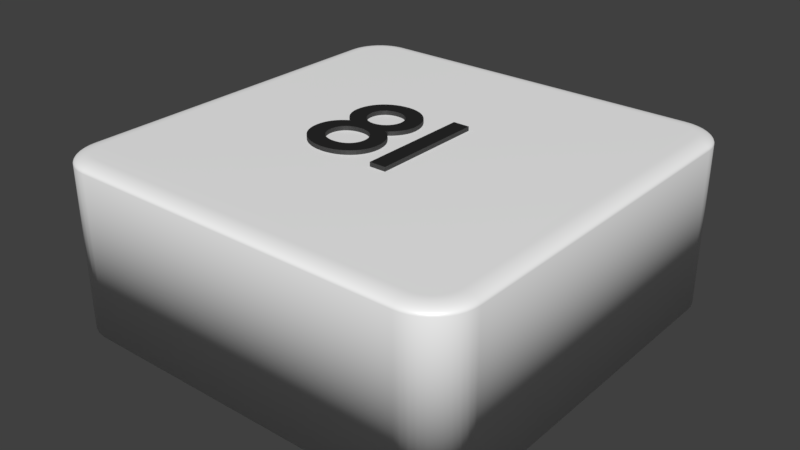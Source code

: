 # Source: viereck.wei_.81.blend  (saved by Blender 2.79.0; exported with 4.5.12 LTS)
import bpy
from mathutils import Matrix  # noqa: F401  (used for matrix-valued properties, if any)

bpy.ops.wm.read_factory_settings(use_empty=True)
scene = bpy.context.scene
scene.name = 'Scene'

# ---- collections
col_collection_1 = bpy.data.collections.new('Collection 1'); scene.collection.children.link(col_collection_1)

# ---- materials (node trees are filled in below, after node groups)
mat_material_002 = bpy.data.materials.new('Material.002')
mat_material_002.alpha_threshold = 0.0
mat_material_002.roughness = 0.5
mat_material_006 = bpy.data.materials.new('Material.006')
mat_material_006.alpha_threshold = 0.0
mat_material_006.roughness = 0.5
mat_material_008 = bpy.data.materials.new('Material.008')
mat_material_008.alpha_threshold = 0.0
mat_material_008.roughness = 0.5

# ---- material node trees
mat_material_002.use_nodes = True; mat_material_002.node_tree.nodes.clear()
_N = mat_material_002.node_tree.nodes; _L = mat_material_002.node_tree.links
n0 = _N.new('ShaderNodeOutputMaterial'); n0.name = 'Material Output'; n0.location = (300, 300)
n1 = _N.new('ShaderNodeMixShader'); n1.name = 'Mix Shader'; n1.location = (125, 271)
n1.inputs[0].default_value = 0.1
n2 = _N.new('ShaderNodeBsdfDiffuse'); n2.name = 'Diffuse BSDF'; n2.location = (-45, 392)
n2.inputs[0].default_value = (1.0, 1.0, 1.0, 1.0)
n3 = _N.new('ShaderNodeBsdfAnisotropic'); n3.name = 'Glossy BSDF'; n3.location = (-110, 201)
n3.distribution = 'GGX'
n3.inputs[1].default_value = 0.4472
_L.new(n2.outputs[0], n1.inputs[1])
_L.new(n1.outputs[0], n0.inputs[0])
_L.new(n3.outputs[0], n1.inputs[2])
n0.is_active_output = True
mat_material_006.use_nodes = True; mat_material_006.node_tree.nodes.clear()
_N = mat_material_006.node_tree.nodes; _L = mat_material_006.node_tree.links
n0 = _N.new('ShaderNodeOutputMaterial'); n0.name = 'Material Output'; n0.location = (408, 300)
n1 = _N.new('ShaderNodeMixShader'); n1.name = 'Mix Shader'; n1.location = (188, 334)
n1.inputs[0].default_value = 0.1
n2 = _N.new('ShaderNodeBsdfDiffuse'); n2.name = 'Diffuse BSDF'; n2.location = (-42, 498)
n2.inputs[0].default_value = (0.01298, 0.01298, 0.01298, 1.0)
n3 = _N.new('ShaderNodeBsdfAnisotropic'); n3.name = 'Glossy BSDF'; n3.location = (-37, 244)
n3.distribution = 'GGX'
n3.inputs[1].default_value = 0.4472
_L.new(n2.outputs[0], n1.inputs[1])
_L.new(n1.outputs[0], n0.inputs[0])
_L.new(n3.outputs[0], n1.inputs[2])
n0.is_active_output = True
mat_material_008.use_nodes = True; mat_material_008.node_tree.nodes.clear()
_N = mat_material_008.node_tree.nodes; _L = mat_material_008.node_tree.links
n0 = _N.new('ShaderNodeMixShader'); n0.name = 'Mix Shader'; n0.location = (253, 150)
n0.inputs[0].default_value = 0.1
n1 = _N.new('ShaderNodeBsdfAnisotropic'); n1.name = 'Glossy BSDF'; n1.location = (-4, 176)
n1.distribution = 'GGX'
n1.inputs[1].default_value = 0.4472
n2 = _N.new('ShaderNodeOutputMaterial'); n2.name = 'Material Output'; n2.location = (458, 313)
n3 = _N.new('ShaderNodeBsdfDiffuse'); n3.name = 'Diffuse BSDF'; n3.location = (-5, 323)
n3.inputs[0].default_value = (0.01298, 0.01298, 0.01298, 1.0)
_L.new(n1.outputs[0], n0.inputs[2])
_L.new(n3.outputs[0], n0.inputs[1])
_L.new(n0.outputs[0], n2.inputs[0])
n2.is_active_output = True

# ---- world
world_world = bpy.data.worlds.new('World'); scene.world = world_world
world_world.color = (0.05088, 0.05088, 0.05088)
world_world.use_sun_shadow = False
world_world.sun_shadow_jitter_overblur = 0.0
world_world.cycles.sampling_method = 'MANUAL'

# ---- meshes
me_cube_003 = bpy.data.meshes.new('Cube.003')
me_cube_003.from_pydata([(-0.8, -1.0, -1.0), (-1.0, -0.8, -1.0), (-0.8313, -0.9975, -1.0), (-0.8618, -0.9902, -1.0), (-0.8908, -0.9782, -1.0), (-0.9176, -0.9618, -1.0), (-0.9414, -0.9414, -1.0), (-0.9618, -0.9176, -1.0), (-0.9782, -0.8908, -1.0), (-0.9902, -0.8618, -1.0), (-0.9975, -0.8313, -1.0), (-1.0, 0.8, -1.0), (-0.8, 1.0, -1.0), (-0.9975, 0.8313, -1.0), (-0.9902, 0.8618, -1.0), (-0.9782, 0.8908, -1.0), (-0.9618, 0.9176, -1.0), (-0.9414, 0.9414, -1.0), (-0.9176, 0.9618, -1.0), (-0.8908, 0.9782, -1.0), (-0.8618, 0.9902, -1.0), (-0.8313, 0.9975, -1.0), (1.0, -0.8, -1.0), (0.8, -1.0, -1.0), (0.9975, -0.8313, -1.0), (0.9902, -0.8618, -1.0), (0.9782, -0.8908, -1.0), (0.9618, -0.9176, -1.0), (0.9414, -0.9414, -1.0), (0.9176, -0.9618, -1.0), (0.8908, -0.9782, -1.0), (0.8618, -0.9902, -1.0), (0.8313, -0.9975, -1.0), (0.8, 1.0, -1.0), (1.0, 0.8, -1.0), (0.8313, 0.9975, -1.0), (0.8618, 0.9902, -1.0), (0.8908, 0.9782, -1.0), (0.9176, 0.9618, -1.0), (0.9414, 0.9414, -1.0), (0.9618, 0.9176, -1.0), (0.9782, 0.8908, -1.0), (0.9902, 0.8618, -1.0), (0.9975, 0.8313, -1.0), (-0.92, -0.7969, 1.0), (-1.0, -0.8, 0.92), (-0.9325, -0.7973, 0.999), (-0.9447, -0.7978, 0.9961), (-0.9563, -0.7983, 0.9913), (-0.967, -0.7987, 0.9847), (-0.9766, -0.7991, 0.9766), (-0.9847, -0.7994, 0.967), (-0.9913, -0.7997, 0.9563), (-0.9961, -0.7998, 0.9447), (-0.999, -0.8, 0.9325), (-0.7969, -0.92, 1.0), (-0.8, -1.0, 0.92), (-0.7973, -0.9325, 0.999), (-0.7978, -0.9447, 0.9961), (-0.7983, -0.9563, 0.9913), (-0.7987, -0.967, 0.9847), (-0.7991, -0.9766, 0.9766), (-0.7994, -0.9847, 0.967), (-0.7997, -0.9913, 0.9563), (-0.7998, -0.9961, 0.9447), (-0.8, -0.999, 0.9325), (-0.9183, -0.8187, 1.0), (-0.9975, -0.8313, 0.92), (-0.9307, -0.8207, 0.999), (-0.9428, -0.8226, 0.9961), (-0.9543, -0.8244, 0.9913), (-0.9649, -0.8261, 0.9847), (-0.9743, -0.8276, 0.9766), (-0.9824, -0.8289, 0.967), (-0.9889, -0.8299, 0.9563), (-0.9937, -0.8307, 0.9447), (-0.9966, -0.8311, 0.9325), (-0.9139, -0.837, 1.0), (-0.9902, -0.8618, 0.92), (-0.9258, -0.8409, 0.999), (-0.9375, -0.8447, 0.9961), (-0.9485, -0.8483, 0.9913), (-0.9588, -0.8516, 0.9847), (-0.9679, -0.8545, 0.9766), (-0.9756, -0.8571, 0.967), (-0.9819, -0.8591, 0.9563), (-0.9865, -0.8606, 0.9447), (-0.9893, -0.8615, 0.9325), (-0.9067, -0.8544, 1.0), (-0.9782, -0.8908, 0.92), (-0.9179, -0.8601, 0.999), (-0.9288, -0.8656, 0.9961), (-0.9392, -0.8709, 0.9913), (-0.9487, -0.8758, 0.9847), (-0.9573, -0.8801, 0.9766), (-0.9645, -0.8838, 0.967), (-0.9704, -0.8868, 0.9563), (-0.9747, -0.889, 0.9447), (-0.9773, -0.8903, 0.9325), (-0.8969, -0.8704, 1.0), (-0.9618, -0.9176, 0.92), (-0.907, -0.8778, 0.999), (-0.9169, -0.885, 0.9961), (-0.9264, -0.8918, 0.9913), (-0.935, -0.8981, 0.9847), (-0.9428, -0.9037, 0.9766), (-0.9494, -0.9085, 0.967), (-0.9547, -0.9124, 0.9563), (-0.9586, -0.9152, 0.9447), (-0.961, -0.917, 0.9325), (-0.8847, -0.8847, 1.0), (-0.9414, -0.9414, 0.92), (-0.8936, -0.8936, 0.999), (-0.9022, -0.9022, 0.9961), (-0.9104, -0.9104, 0.9913), (-0.918, -0.918, 0.9847), (-0.9248, -0.9248, 0.9766), (-0.9306, -0.9306, 0.967), (-0.9352, -0.9352, 0.9563), (-0.9386, -0.9386, 0.9447), (-0.9407, -0.9407, 0.9325), (-0.8704, -0.8969, 1.0), (-0.9176, -0.9618, 0.92), (-0.8778, -0.907, 0.999), (-0.885, -0.9169, 0.9961), (-0.8918, -0.9264, 0.9913), (-0.8981, -0.935, 0.9847), (-0.9037, -0.9428, 0.9766), (-0.9085, -0.9494, 0.967), (-0.9124, -0.9547, 0.9563), (-0.9152, -0.9586, 0.9447), (-0.917, -0.961, 0.9325), (-0.8544, -0.9067, 1.0), (-0.8908, -0.9782, 0.92), (-0.8601, -0.9179, 0.999), (-0.8656, -0.9288, 0.9961), (-0.8709, -0.9392, 0.9913), (-0.8758, -0.9487, 0.9847), (-0.8801, -0.9573, 0.9766), (-0.8838, -0.9645, 0.967), (-0.8868, -0.9704, 0.9563), (-0.889, -0.9747, 0.9447), (-0.8903, -0.9773, 0.9325), (-0.837, -0.9139, 1.0), (-0.8618, -0.9902, 0.92), (-0.8409, -0.9258, 0.999), (-0.8447, -0.9375, 0.9961), (-0.8483, -0.9485, 0.9913), (-0.8516, -0.9588, 0.9847), (-0.8545, -0.9679, 0.9766), (-0.8571, -0.9756, 0.967), (-0.8591, -0.9819, 0.9563), (-0.8606, -0.9865, 0.9447), (-0.8615, -0.9893, 0.9325), (-0.8187, -0.9183, 1.0), (-0.8313, -0.9975, 0.92), (-0.8207, -0.9307, 0.999), (-0.8226, -0.9428, 0.9961), (-0.8244, -0.9543, 0.9913), (-0.8261, -0.9649, 0.9847), (-0.8276, -0.9743, 0.9766), (-0.8289, -0.9824, 0.967), (-0.8299, -0.9889, 0.9563), (-0.8307, -0.9937, 0.9447), (-0.8311, -0.9966, 0.9325), (-0.7969, 0.92, 1.0), (-0.8, 1.0, 0.92), (-0.7973, 0.9325, 0.999), (-0.7978, 0.9447, 0.9961), (-0.7983, 0.9563, 0.9913), (-0.7987, 0.967, 0.9847), (-0.7991, 0.9766, 0.9766), (-0.7994, 0.9847, 0.967), (-0.7997, 0.9913, 0.9563), (-0.7998, 0.9961, 0.9447), (-0.8, 0.999, 0.9325), (-0.92, 0.7969, 1.0), (-1.0, 0.8, 0.92), (-0.9325, 0.7973, 0.999), (-0.9447, 0.7978, 0.9961), (-0.9563, 0.7983, 0.9913), (-0.967, 0.7987, 0.9847), (-0.9766, 0.7991, 0.9766), (-0.9847, 0.7994, 0.967), (-0.9913, 0.7997, 0.9563), (-0.9961, 0.7998, 0.9447), (-0.999, 0.8, 0.9325), (-0.8187, 0.9183, 1.0), (-0.8313, 0.9975, 0.92), (-0.8207, 0.9307, 0.999), (-0.8226, 0.9428, 0.9961), (-0.8244, 0.9543, 0.9913), (-0.8261, 0.9649, 0.9847), (-0.8276, 0.9743, 0.9766), (-0.8289, 0.9824, 0.967), (-0.8299, 0.9889, 0.9563), (-0.8307, 0.9937, 0.9447), (-0.8311, 0.9966, 0.9325), (-0.837, 0.9139, 1.0), (-0.8618, 0.9902, 0.92), (-0.8409, 0.9258, 0.999), (-0.8447, 0.9375, 0.9961), (-0.8483, 0.9485, 0.9913), (-0.8516, 0.9588, 0.9847), (-0.8545, 0.9679, 0.9766), (-0.8571, 0.9756, 0.967), (-0.8591, 0.9819, 0.9563), (-0.8606, 0.9865, 0.9447), (-0.8615, 0.9893, 0.9325), (-0.8544, 0.9067, 1.0), (-0.8908, 0.9782, 0.92), (-0.8601, 0.9179, 0.999), (-0.8656, 0.9288, 0.9961), (-0.8709, 0.9392, 0.9913), (-0.8758, 0.9487, 0.9847), (-0.8801, 0.9573, 0.9766), (-0.8838, 0.9645, 0.967), (-0.8868, 0.9704, 0.9563), (-0.889, 0.9747, 0.9447), (-0.8903, 0.9773, 0.9325), (-0.8704, 0.8969, 1.0), (-0.9176, 0.9618, 0.92), (-0.8778, 0.907, 0.999), (-0.885, 0.9169, 0.9961), (-0.8918, 0.9264, 0.9913), (-0.8981, 0.935, 0.9847), (-0.9037, 0.9428, 0.9766), (-0.9085, 0.9494, 0.967), (-0.9124, 0.9547, 0.9563), (-0.9152, 0.9586, 0.9447), (-0.917, 0.961, 0.9325), (-0.8847, 0.8847, 1.0), (-0.9414, 0.9414, 0.92), (-0.8936, 0.8936, 0.999), (-0.9022, 0.9022, 0.9961), (-0.9104, 0.9104, 0.9913), (-0.918, 0.918, 0.9847), (-0.9248, 0.9248, 0.9766), (-0.9306, 0.9306, 0.967), (-0.9352, 0.9352, 0.9563), (-0.9386, 0.9386, 0.9447), (-0.9407, 0.9407, 0.9325), (-0.8969, 0.8704, 1.0), (-0.9618, 0.9176, 0.92), (-0.907, 0.8778, 0.999), (-0.9169, 0.885, 0.9961), (-0.9264, 0.8918, 0.9913), (-0.935, 0.8981, 0.9847), (-0.9428, 0.9037, 0.9766), (-0.9494, 0.9085, 0.967), (-0.9547, 0.9124, 0.9563), (-0.9586, 0.9152, 0.9447), (-0.961, 0.917, 0.9325), (-0.9067, 0.8544, 1.0), (-0.9782, 0.8908, 0.92), (-0.9179, 0.8601, 0.999), (-0.9288, 0.8656, 0.9961), (-0.9392, 0.8709, 0.9913), (-0.9487, 0.8758, 0.9847), (-0.9573, 0.8801, 0.9766), (-0.9645, 0.8838, 0.967), (-0.9704, 0.8868, 0.9563), (-0.9747, 0.889, 0.9447), (-0.9773, 0.8903, 0.9325), (-0.9139, 0.837, 1.0), (-0.9902, 0.8618, 0.92), (-0.9258, 0.8409, 0.999), (-0.9375, 0.8447, 0.9961), (-0.9485, 0.8483, 0.9913), (-0.9588, 0.8516, 0.9847), (-0.9679, 0.8545, 0.9766), (-0.9756, 0.8571, 0.967), (-0.9819, 0.8591, 0.9563), (-0.9865, 0.8606, 0.9447), (-0.9893, 0.8615, 0.9325), (-0.9183, 0.8187, 1.0), (-0.9975, 0.8313, 0.92), (-0.9307, 0.8207, 0.999), (-0.9428, 0.8226, 0.9961), (-0.9543, 0.8244, 0.9913), (-0.9649, 0.8261, 0.9847), (-0.9743, 0.8276, 0.9766), (-0.9824, 0.8289, 0.967), (-0.9889, 0.8299, 0.9563), (-0.9937, 0.8307, 0.9447), (-0.9966, 0.8311, 0.9325), (0.7969, -0.92, 1.0), (0.8, -1.0, 0.92), (0.7973, -0.9325, 0.999), (0.7978, -0.9447, 0.9961), (0.7983, -0.9563, 0.9913), (0.7987, -0.967, 0.9847), (0.7991, -0.9766, 0.9766), (0.7994, -0.9847, 0.967), (0.7997, -0.9913, 0.9563), (0.7998, -0.9961, 0.9447), (0.8, -0.999, 0.9325), (0.92, -0.7969, 1.0), (1.0, -0.8, 0.92), (0.9325, -0.7973, 0.999), (0.9447, -0.7978, 0.9961), (0.9563, -0.7983, 0.9913), (0.967, -0.7987, 0.9847), (0.9766, -0.7991, 0.9766), (0.9847, -0.7994, 0.967), (0.9913, -0.7997, 0.9563), (0.9961, -0.7998, 0.9447), (0.999, -0.8, 0.9325), (0.8187, -0.9183, 1.0), (0.8313, -0.9975, 0.92), (0.8207, -0.9307, 0.999), (0.8226, -0.9428, 0.9961), (0.8244, -0.9543, 0.9913), (0.8261, -0.9649, 0.9847), (0.8276, -0.9743, 0.9766), (0.8289, -0.9824, 0.967), (0.8299, -0.9889, 0.9563), (0.8307, -0.9937, 0.9447), (0.8311, -0.9966, 0.9325), (0.837, -0.9139, 1.0), (0.8618, -0.9902, 0.92), (0.8409, -0.9258, 0.999), (0.8447, -0.9375, 0.9961), (0.8483, -0.9485, 0.9913), (0.8516, -0.9588, 0.9847), (0.8545, -0.9679, 0.9766), (0.8571, -0.9756, 0.967), (0.8591, -0.9819, 0.9563), (0.8606, -0.9865, 0.9447), (0.8615, -0.9893, 0.9325), (0.8544, -0.9067, 1.0), (0.8908, -0.9782, 0.92), (0.8601, -0.9179, 0.999), (0.8656, -0.9288, 0.9961), (0.8709, -0.9392, 0.9913), (0.8758, -0.9487, 0.9847), (0.8801, -0.9573, 0.9766), (0.8838, -0.9645, 0.967), (0.8868, -0.9704, 0.9563), (0.889, -0.9747, 0.9447), (0.8903, -0.9773, 0.9325), (0.8704, -0.8969, 1.0), (0.9176, -0.9618, 0.92), (0.8778, -0.907, 0.999), (0.885, -0.9169, 0.9961), (0.8918, -0.9264, 0.9913), (0.8981, -0.935, 0.9847), (0.9037, -0.9428, 0.9766), (0.9085, -0.9494, 0.967), (0.9124, -0.9547, 0.9563), (0.9152, -0.9586, 0.9447), (0.917, -0.961, 0.9325), (0.8847, -0.8847, 1.0), (0.9414, -0.9414, 0.92), (0.8936, -0.8936, 0.999), (0.9022, -0.9022, 0.9961), (0.9104, -0.9104, 0.9913), (0.918, -0.918, 0.9847), (0.9248, -0.9248, 0.9766), (0.9306, -0.9306, 0.967), (0.9352, -0.9352, 0.9563), (0.9386, -0.9386, 0.9447), (0.9407, -0.9407, 0.9325), (0.8969, -0.8704, 1.0), (0.9618, -0.9176, 0.92), (0.907, -0.8778, 0.999), (0.9169, -0.885, 0.9961), (0.9264, -0.8918, 0.9913), (0.935, -0.8981, 0.9847), (0.9428, -0.9037, 0.9766), (0.9494, -0.9085, 0.967), (0.9547, -0.9124, 0.9563), (0.9586, -0.9152, 0.9447), (0.961, -0.917, 0.9325), (0.9067, -0.8544, 1.0), (0.9782, -0.8908, 0.92), (0.9179, -0.8601, 0.999), (0.9288, -0.8656, 0.9961), (0.9392, -0.8709, 0.9913), (0.9487, -0.8758, 0.9847), (0.9573, -0.8801, 0.9766), (0.9645, -0.8838, 0.967), (0.9704, -0.8868, 0.9563), (0.9747, -0.889, 0.9447), (0.9773, -0.8903, 0.9325), (0.9139, -0.837, 1.0), (0.9902, -0.8618, 0.92), (0.9258, -0.8409, 0.999), (0.9375, -0.8447, 0.9961), (0.9485, -0.8483, 0.9913), (0.9588, -0.8516, 0.9847), (0.9679, -0.8545, 0.9766), (0.9756, -0.8571, 0.967), (0.9819, -0.8591, 0.9563), (0.9865, -0.8606, 0.9447), (0.9893, -0.8615, 0.9325), (0.9183, -0.8187, 1.0), (0.9975, -0.8313, 0.92), (0.9307, -0.8207, 0.999), (0.9428, -0.8226, 0.9961), (0.9543, -0.8244, 0.9913), (0.9649, -0.8261, 0.9847), (0.9743, -0.8276, 0.9766), (0.9824, -0.8289, 0.967), (0.9889, -0.8299, 0.9563), (0.9937, -0.8307, 0.9447), (0.9966, -0.8311, 0.9325), (0.92, 0.7969, 1.0), (1.0, 0.8, 0.92), (0.9325, 0.7973, 0.999), (0.9447, 0.7978, 0.9961), (0.9563, 0.7983, 0.9913), (0.967, 0.7987, 0.9847), (0.9766, 0.7991, 0.9766), (0.9847, 0.7994, 0.967), (0.9913, 0.7997, 0.9563), (0.9961, 0.7998, 0.9447), (0.999, 0.8, 0.9325), (0.7969, 0.92, 1.0), (0.8, 1.0, 0.92), (0.7973, 0.9325, 0.999), (0.7978, 0.9447, 0.9961), (0.7983, 0.9563, 0.9913), (0.7987, 0.967, 0.9847), (0.7991, 0.9766, 0.9766), (0.7994, 0.9847, 0.967), (0.7997, 0.9913, 0.9563), (0.7998, 0.9961, 0.9447), (0.8, 0.999, 0.9325), (0.9183, 0.8187, 1.0), (0.9975, 0.8313, 0.92), (0.9307, 0.8207, 0.999), (0.9428, 0.8226, 0.9961), (0.9543, 0.8244, 0.9913), (0.9649, 0.8261, 0.9847), (0.9743, 0.8276, 0.9766), (0.9824, 0.8289, 0.967), (0.9889, 0.8299, 0.9563), (0.9937, 0.8307, 0.9447), (0.9966, 0.8311, 0.9325), (0.9139, 0.837, 1.0), (0.9902, 0.8618, 0.92), (0.9258, 0.8409, 0.999), (0.9375, 0.8447, 0.9961), (0.9485, 0.8483, 0.9913), (0.9588, 0.8516, 0.9847), (0.9679, 0.8545, 0.9766), (0.9756, 0.8571, 0.967), (0.9819, 0.8591, 0.9563), (0.9865, 0.8606, 0.9447), (0.9893, 0.8615, 0.9325), (0.9067, 0.8544, 1.0), (0.9782, 0.8908, 0.92), (0.9179, 0.8601, 0.999), (0.9288, 0.8656, 0.9961), (0.9392, 0.8709, 0.9913), (0.9487, 0.8758, 0.9847), (0.9573, 0.8801, 0.9766), (0.9645, 0.8838, 0.967), (0.9704, 0.8868, 0.9563), (0.9747, 0.889, 0.9447), (0.9773, 0.8903, 0.9325), (0.8969, 0.8704, 1.0), (0.9618, 0.9176, 0.92), (0.907, 0.8778, 0.999), (0.9169, 0.885, 0.9961), (0.9264, 0.8918, 0.9913), (0.935, 0.8981, 0.9847), (0.9428, 0.9037, 0.9766), (0.9494, 0.9085, 0.967), (0.9547, 0.9124, 0.9563), (0.9586, 0.9152, 0.9447), (0.961, 0.917, 0.9325), (0.8847, 0.8847, 1.0), (0.9414, 0.9414, 0.92), (0.8936, 0.8936, 0.999), (0.9022, 0.9022, 0.9961), (0.9104, 0.9104, 0.9913), (0.918, 0.918, 0.9847), (0.9248, 0.9248, 0.9766), (0.9306, 0.9306, 0.967), (0.9352, 0.9352, 0.9563), (0.9386, 0.9386, 0.9447), (0.9407, 0.9407, 0.9325), (0.8704, 0.8969, 1.0), (0.9176, 0.9618, 0.92), (0.8778, 0.907, 0.999), (0.885, 0.9169, 0.9961), (0.8918, 0.9264, 0.9913), (0.8981, 0.935, 0.9847), (0.9037, 0.9428, 0.9766), (0.9085, 0.9494, 0.967), (0.9124, 0.9547, 0.9563), (0.9152, 0.9586, 0.9447), (0.917, 0.961, 0.9325), (0.8544, 0.9067, 1.0), (0.8908, 0.9782, 0.92), (0.8601, 0.9179, 0.999), (0.8656, 0.9288, 0.9961), (0.8709, 0.9392, 0.9913), (0.8758, 0.9487, 0.9847), (0.8801, 0.9573, 0.9766), (0.8838, 0.9645, 0.967), (0.8868, 0.9704, 0.9563), (0.889, 0.9747, 0.9447), (0.8903, 0.9773, 0.9325), (0.837, 0.9139, 1.0), (0.8618, 0.9902, 0.92), (0.8409, 0.9258, 0.999), (0.8447, 0.9375, 0.9961), (0.8483, 0.9485, 0.9913), (0.8516, 0.9588, 0.9847), (0.8545, 0.9679, 0.9766), (0.8571, 0.9756, 0.967), (0.8591, 0.9819, 0.9563), (0.8606, 0.9865, 0.9447), (0.8615, 0.9893, 0.9325), (0.8187, 0.9183, 1.0), (0.8313, 0.9975, 0.92), (0.8207, 0.9307, 0.999), (0.8226, 0.9428, 0.9961), (0.8244, 0.9543, 0.9913), (0.8261, 0.9649, 0.9847), (0.8276, 0.9743, 0.9766), (0.8289, 0.9824, 0.967), (0.8299, 0.9889, 0.9563), (0.8307, 0.9937, 0.9447), (0.8311, 0.9966, 0.9325), (0.151, 0.2728, 1.05), (0.07261, 0.2728, 1.05), (0.07261, -0.2728, 1.05), (0.151, -0.2728, 1.05), (0.151, 0.2728, 0.95), (0.07261, 0.2728, 0.95), (0.07261, -0.2728, 0.95), (0.151, -0.2728, 0.95), (-0.01032, -0.1256, 1.05), (-0.01086, -0.1119, 1.05), (-0.01245, -0.09855, 1.05), (-0.01511, -0.08552, 1.05), (-0.01883, -0.07292, 1.05), (-0.0236, -0.06079, 1.05), (-0.02942, -0.0492, 1.05), (-0.0363, -0.03821, 1.05), (-0.04422, -0.02788, 1.05), (-0.05318, -0.01827, 1.05), (-0.06319, -0.009452, 1.05), (-0.07424, -0.001473, 1.05), (-0.08632, 0.0056, 1.05), (-0.07524, 0.01349, 1.05), (-0.06517, 0.02191, 1.05), (-0.05612, 0.03081, 1.05), (-0.04807, 0.04012, 1.05), (-0.04101, 0.04977, 1.05), (-0.03492, 0.0597, 1.05), (-0.0298, 0.06985, 1.05), (-0.02564, 0.08015, 1.05), (-0.02242, 0.09054, 1.05), (-0.02014, 0.101, 1.05), (-0.01877, 0.1113, 1.05), (-0.01832, 0.1216, 1.05), (-0.01973, 0.1437, 1.05), (-0.02384, 0.1647, 1.05), (-0.03051, 0.1845, 1.05), (-0.03957, 0.2028, 1.05), (-0.05086, 0.2196, 1.05), (-0.06422, 0.2347, 1.05), (-0.0795, 0.2479, 1.05), (-0.09654, 0.259, 1.05), (-0.1152, 0.268, 1.05), (-0.1353, 0.2745, 1.05), (-0.1566, 0.2786, 1.05), (-0.1791, 0.28, 1.05), (-0.2024, 0.2786, 1.05), (-0.2246, 0.2746, 1.05), (-0.2454, 0.2681, 1.05), (-0.2648, 0.2593, 1.05), (-0.2825, 0.2482, 1.05), (-0.2984, 0.2352, 1.05), (-0.3124, 0.2203, 1.05), (-0.3241, 0.2037, 1.05), (-0.3336, 0.1855, 1.05), (-0.3405, 0.1659, 1.05), (-0.3449, 0.1451, 1.05), (-0.3463, 0.1232, 1.05), (-0.3458, 0.1117, 1.05), (-0.3444, 0.1004, 1.05), (-0.3419, 0.08941, 1.05), (-0.3386, 0.07867, 1.05), (-0.3343, 0.06822, 1.05), (-0.3292, 0.0581, 1.05), (-0.3233, 0.04833, 1.05), (-0.3165, 0.03893, 1.05), (-0.3089, 0.02994, 1.05), (-0.3005, 0.02137, 1.05), (-0.2914, 0.01325, 1.05), (-0.2815, 0.0056, 1.05), (-0.294, -0.002252, 1.05), (-0.3053, -0.01061, 1.05), (-0.3156, -0.0195, 1.05), (-0.3248, -0.02892, 1.05), (-0.3328, -0.03888, 1.05), (-0.3398, -0.0494, 1.05), (-0.3457, -0.06049, 1.05), (-0.3506, -0.07215, 1.05), (-0.3543, -0.0844, 1.05), (-0.357, -0.09725, 1.05), (-0.3586, -0.1107, 1.05), (-0.3591, -0.1248, 1.05), (-0.3576, -0.1462, 1.05), (-0.353, -0.1666, 1.05), (-0.3456, -0.1858, 1.05), (-0.3355, -0.2038, 1.05), (-0.3231, -0.2203, 1.05), (-0.3083, -0.2351, 1.05), (-0.2915, -0.2481, 1.05), (-0.2728, -0.2591, 1.05), (-0.2525, -0.268, 1.05), (-0.2306, -0.2746, 1.05), (-0.2074, -0.2786, 1.05), (-0.1831, -0.28, 1.05), (-0.1592, -0.2786, 1.05), (-0.1364, -0.2746, 1.05), (-0.1149, -0.2681, 1.05), (-0.09494, -0.2593, 1.05), (-0.07661, -0.2484, 1.05), (-0.06012, -0.2355, 1.05), (-0.04567, -0.2208, 1.05), (-0.03343, -0.2044, 1.05), (-0.0236, -0.1865, 1.05), (-0.01634, -0.1673, 1.05), (-0.01186, -0.147, 1.05), (-0.09672, 0.1232, 1.05), (-0.09751, 0.1124, 1.05), (-0.09979, 0.1019, 1.05), (-0.1035, 0.09189, 1.05), (-0.1084, 0.08249, 1.05), (-0.1146, 0.07379, 1.05), (-0.1218, 0.0659, 1.05), (-0.13, 0.05893, 1.05), (-0.1392, 0.05298, 1.05), (-0.149, 0.04816, 1.05), (-0.1596, 0.04459, 1.05), (-0.1707, 0.04237, 1.05), (-0.1823, 0.0416, 1.05), (-0.1938, 0.04238, 1.05), (-0.2048, 0.04465, 1.05), (-0.2153, 0.0483, 1.05), (-0.2251, 0.05321, 1.05), (-0.2343, 0.05929, 1.05), (-0.2425, 0.0664, 1.05), (-0.2498, 0.07445, 1.05), (-0.256, 0.08332, 1.05), (-0.2611, 0.0929, 1.05), (-0.2648, 0.1031, 1.05), (-0.2671, 0.1138, 1.05), (-0.2679, 0.1248, 1.05), (-0.2672, 0.1366, 1.05), (-0.2651, 0.1477, 1.05), (-0.2616, 0.158, 1.05), (-0.2569, 0.1674, 1.05), (-0.2509, 0.176, 1.05), (-0.2438, 0.1835, 1.05), (-0.2356, 0.19, 1.05), (-0.2264, 0.1955, 1.05), (-0.2163, 0.1998, 1.05), (-0.2052, 0.203, 1.05), (-0.1934, 0.2049, 1.05), (-0.1807, 0.2056, 1.05), (-0.1688, 0.2049, 1.05), (-0.1576, 0.2028, 1.05), (-0.147, 0.1994, 1.05), (-0.1373, 0.1947, 1.05), (-0.1284, 0.1889, 1.05), (-0.1204, 0.1821, 1.05), (-0.1135, 0.1743, 1.05), (-0.1077, 0.1655, 1.05), (-0.103, 0.156, 1.05), (-0.09956, 0.1457, 1.05), (-0.09744, 0.1347, 1.05), (-0.08872, -0.1192, 1.05), (-0.0894, -0.1305, 1.05), (-0.09144, -0.1414, 1.05), (-0.09483, -0.1519, 1.05), (-0.09957, -0.1619, 1.05), (-0.1056, -0.1711, 1.05), (-0.113, -0.1795, 1.05), (-0.1217, -0.187, 1.05), (-0.1317, -0.1933, 1.05), (-0.1431, -0.1985, 1.05), (-0.1557, -0.2024, 1.05), (-0.1696, -0.2048, 1.05), (-0.1847, -0.2056, 1.05), (-0.1984, -0.2049, 1.05), (-0.2113, -0.2027, 1.05), (-0.2233, -0.1992, 1.05), (-0.2345, -0.1944, 1.05), (-0.2447, -0.1884, 1.05), (-0.2537, -0.1813, 1.05), (-0.2616, -0.1731, 1.05), (-0.2683, -0.164, 1.05), (-0.2736, -0.154, 1.05), (-0.2775, -0.1431, 1.05), (-0.2799, -0.1315, 1.05), (-0.2807, -0.1192, 1.05), (-0.2799, -0.1067, 1.05), (-0.2776, -0.09502, 1.05), (-0.2738, -0.0841, 1.05), (-0.2686, -0.07404, 1.05), (-0.262, -0.06492, 1.05), (-0.2541, -0.0568, 1.05), (-0.245, -0.04974, 1.05), (-0.2347, -0.04382, 1.05), (-0.2233, -0.0391, 1.05), (-0.2109, -0.03564, 1.05), (-0.1975, -0.03352, 1.05), (-0.1831, -0.0328, 1.05), (-0.1697, -0.03355, 1.05), (-0.157, -0.03576, 1.05), (-0.1451, -0.03933, 1.05), (-0.1341, -0.04418, 1.05), (-0.1241, -0.05023, 1.05), (-0.1152, -0.0574, 1.05), (-0.1075, -0.0656, 1.05), (-0.1009, -0.07476, 1.05), (-0.09571, -0.08478, 1.05), (-0.09188, -0.09558, 1.05), (-0.08953, -0.1071, 1.05), (-0.01032, -0.1256, 0.95), (-0.01086, -0.1119, 0.95), (-0.01245, -0.09855, 0.95), (-0.01511, -0.08552, 0.95), (-0.01883, -0.07292, 0.95), (-0.0236, -0.06079, 0.95), (-0.02942, -0.0492, 0.95), (-0.0363, -0.03821, 0.95), (-0.04422, -0.02788, 0.95), (-0.05318, -0.01827, 0.95), (-0.06319, -0.009452, 0.95), (-0.07424, -0.001473, 0.95), (-0.08632, 0.0056, 0.95), (-0.07524, 0.01349, 0.95), (-0.06517, 0.02191, 0.95), (-0.05612, 0.03081, 0.95), (-0.04807, 0.04012, 0.95), (-0.04101, 0.04977, 0.95), (-0.03492, 0.0597, 0.95), (-0.0298, 0.06985, 0.95), (-0.02564, 0.08015, 0.95), (-0.02242, 0.09054, 0.95), (-0.02014, 0.101, 0.95), (-0.01877, 0.1113, 0.95), (-0.01832, 0.1216, 0.95), (-0.01973, 0.1437, 0.95), (-0.02384, 0.1647, 0.95), (-0.03051, 0.1845, 0.95), (-0.03957, 0.2028, 0.95), (-0.05086, 0.2196, 0.95), (-0.06422, 0.2347, 0.95), (-0.0795, 0.2479, 0.95), (-0.09654, 0.259, 0.95), (-0.1152, 0.268, 0.95), (-0.1353, 0.2745, 0.95), (-0.1566, 0.2786, 0.95), (-0.1791, 0.28, 0.95), (-0.2024, 0.2786, 0.95), (-0.2246, 0.2746, 0.95), (-0.2454, 0.2681, 0.95), (-0.2648, 0.2593, 0.95), (-0.2825, 0.2482, 0.95), (-0.2984, 0.2352, 0.95), (-0.3124, 0.2203, 0.95), (-0.3241, 0.2037, 0.95), (-0.3336, 0.1855, 0.95), (-0.3405, 0.1659, 0.95), (-0.3449, 0.1451, 0.95), (-0.3463, 0.1232, 0.95), (-0.3458, 0.1117, 0.95), (-0.3444, 0.1004, 0.95), (-0.3419, 0.08941, 0.95), (-0.3386, 0.07867, 0.95), (-0.3343, 0.06822, 0.95), (-0.3292, 0.0581, 0.95), (-0.3233, 0.04833, 0.95), (-0.3165, 0.03893, 0.95), (-0.3089, 0.02994, 0.95), (-0.3005, 0.02137, 0.95), (-0.2914, 0.01325, 0.95), (-0.2815, 0.0056, 0.95), (-0.294, -0.002252, 0.95), (-0.3053, -0.01061, 0.95), (-0.3156, -0.0195, 0.95), (-0.3248, -0.02892, 0.95), (-0.3328, -0.03888, 0.95), (-0.3398, -0.0494, 0.95), (-0.3457, -0.06049, 0.95), (-0.3506, -0.07215, 0.95), (-0.3543, -0.0844, 0.95), (-0.357, -0.09725, 0.95), (-0.3586, -0.1107, 0.95), (-0.3591, -0.1248, 0.95), (-0.3576, -0.1462, 0.95), (-0.353, -0.1666, 0.95), (-0.3456, -0.1858, 0.95), (-0.3355, -0.2038, 0.95), (-0.3231, -0.2203, 0.95), (-0.3083, -0.2351, 0.95), (-0.2915, -0.2481, 0.95), (-0.2728, -0.2591, 0.95), (-0.2525, -0.268, 0.95), (-0.2306, -0.2746, 0.95), (-0.2074, -0.2786, 0.95), (-0.1831, -0.28, 0.95), (-0.1592, -0.2786, 0.95), (-0.1364, -0.2746, 0.95), (-0.1149, -0.2681, 0.95), (-0.09494, -0.2593, 0.95), (-0.07661, -0.2484, 0.95), (-0.06012, -0.2355, 0.95), (-0.04567, -0.2208, 0.95), (-0.03343, -0.2044, 0.95), (-0.0236, -0.1865, 0.95), (-0.01634, -0.1673, 0.95), (-0.01186, -0.147, 0.95), (-0.09672, 0.1232, 0.95), (-0.09751, 0.1124, 0.95), (-0.09979, 0.1019, 0.95), (-0.1035, 0.09189, 0.95), (-0.1084, 0.08249, 0.95), (-0.1146, 0.07379, 0.95), (-0.1218, 0.0659, 0.95), (-0.13, 0.05893, 0.95), (-0.1392, 0.05298, 0.95), (-0.149, 0.04816, 0.95), (-0.1596, 0.04459, 0.95), (-0.1707, 0.04237, 0.95), (-0.1823, 0.0416, 0.95), (-0.1938, 0.04238, 0.95), (-0.2048, 0.04465, 0.95), (-0.2153, 0.0483, 0.95), (-0.2251, 0.05321, 0.95), (-0.2343, 0.05929, 0.95), (-0.2425, 0.0664, 0.95), (-0.2498, 0.07445, 0.95), (-0.256, 0.08332, 0.95), (-0.2611, 0.0929, 0.95), (-0.2648, 0.1031, 0.95), (-0.2671, 0.1138, 0.95), (-0.2679, 0.1248, 0.95), (-0.2672, 0.1366, 0.95), (-0.2651, 0.1477, 0.95), (-0.2616, 0.158, 0.95), (-0.2569, 0.1674, 0.95), (-0.2509, 0.176, 0.95), (-0.2438, 0.1835, 0.95), (-0.2356, 0.19, 0.95), (-0.2264, 0.1955, 0.95), (-0.2163, 0.1998, 0.95), (-0.2052, 0.203, 0.95), (-0.1934, 0.2049, 0.95), (-0.1807, 0.2056, 0.95), (-0.1688, 0.2049, 0.95), (-0.1576, 0.2028, 0.95), (-0.147, 0.1994, 0.95), (-0.1373, 0.1947, 0.95), (-0.1284, 0.1889, 0.95), (-0.1204, 0.1821, 0.95), (-0.1135, 0.1743, 0.95), (-0.1077, 0.1655, 0.95), (-0.103, 0.156, 0.95), (-0.09956, 0.1457, 0.95), (-0.09744, 0.1347, 0.95), (-0.08872, -0.1192, 0.95), (-0.0894, -0.1305, 0.95), (-0.09144, -0.1414, 0.95), (-0.09483, -0.1519, 0.95), (-0.09957, -0.1619, 0.95), (-0.1056, -0.1711, 0.95), (-0.113, -0.1795, 0.95), (-0.1217, -0.187, 0.95), (-0.1317, -0.1933, 0.95), (-0.1431, -0.1985, 0.95), (-0.1557, -0.2024, 0.95), (-0.1696, -0.2048, 0.95), (-0.1847, -0.2056, 0.95), (-0.1984, -0.2049, 0.95), (-0.2113, -0.2027, 0.95), (-0.2233, -0.1992, 0.95), (-0.2345, -0.1944, 0.95), (-0.2447, -0.1884, 0.95), (-0.2537, -0.1813, 0.95), (-0.2616, -0.1731, 0.95), (-0.2683, -0.164, 0.95), (-0.2736, -0.154, 0.95), (-0.2775, -0.1431, 0.95), (-0.2799, -0.1315, 0.95), (-0.2807, -0.1192, 0.95), (-0.2799, -0.1067, 0.95), (-0.2776, -0.09502, 0.95), (-0.2738, -0.0841, 0.95), (-0.2686, -0.07404, 0.95), (-0.262, -0.06492, 0.95), (-0.2541, -0.0568, 0.95), (-0.245, -0.04974, 0.95), (-0.2347, -0.04382, 0.95), (-0.2233, -0.0391, 0.95), (-0.2109, -0.03564, 0.95), (-0.1975, -0.03352, 0.95), (-0.1831, -0.0328, 0.95), (-0.1697, -0.03355, 0.95), (-0.157, -0.03576, 0.95), (-0.1451, -0.03933, 0.95), (-0.1341, -0.04418, 0.95), (-0.1241, -0.05023, 0.95), (-0.1152, -0.0574, 0.95), (-0.1075, -0.0656, 0.95), (-0.1009, -0.07476, 0.95), (-0.09571, -0.08478, 0.95), (-0.09188, -0.09558, 0.95), (-0.08953, -0.1071, 0.95)], [], [(9, 78, 67, 10), (309, 32, 31, 320), (0, 56, 155, 2), (407, 429, 440, 451, 462, 473, 484, 495, 506, 517, 418, 165, 187, 198, 209, 220, 231, 242, 253, 264, 275, 176, 44, 66, 77, 88, 99, 110, 121, 132, 143, 154, 55, 286, 308, 319, 330, 341, 352, 363, 374, 385, 396, 297), (276, 13, 11, 177), (23, 287, 56, 0), (166, 12, 21, 188), (2, 155, 144, 3), (3, 144, 133, 4), (4, 133, 122, 5), (5, 122, 111, 6), (6, 111, 100, 7), (7, 100, 89, 8), (8, 89, 78, 9), (1, 45, 177, 11), (12, 166, 419, 33), (199, 20, 19, 210), (210, 19, 18, 221), (221, 18, 17, 232), (232, 17, 16, 243), (243, 16, 15, 254), (254, 15, 14, 265), (265, 14, 13, 276), (287, 23, 32, 309), (188, 21, 20, 199), (518, 35, 33, 419), (441, 42, 41, 452), (452, 41, 40, 463), (463, 40, 39, 474), (474, 39, 38, 485), (485, 38, 37, 496), (496, 37, 36, 507), (507, 36, 35, 518), (430, 43, 42, 441), (397, 24, 22, 298), (320, 31, 30, 331), (331, 30, 29, 342), (342, 29, 28, 353), (353, 28, 27, 364), (364, 27, 26, 375), (375, 26, 25, 386), (386, 25, 24, 397), (408, 34, 43, 430), (34, 408, 298, 22), (11, 13, 14, 15, 16, 17, 18, 19, 20, 21, 12, 33, 35, 36, 37, 38, 39, 40, 41, 42, 43, 34, 22, 24, 25, 26, 27, 28, 29, 30, 31, 32, 23, 0, 2, 3, 4, 5, 6, 7, 8, 9, 10, 1), (55, 154, 156, 57), (57, 156, 157, 58), (58, 157, 158, 59), (59, 158, 159, 60), (60, 159, 160, 61), (61, 160, 161, 62), (62, 161, 162, 63), (63, 162, 163, 64), (64, 163, 164, 65), (65, 164, 155, 56), (154, 143, 145, 156), (156, 145, 146, 157), (157, 146, 147, 158), (158, 147, 148, 159), (159, 148, 149, 160), (160, 149, 150, 161), (161, 150, 151, 162), (162, 151, 152, 163), (163, 152, 153, 164), (164, 153, 144, 155), (143, 132, 134, 145), (145, 134, 135, 146), (146, 135, 136, 147), (147, 136, 137, 148), (148, 137, 138, 149), (149, 138, 139, 150), (150, 139, 140, 151), (151, 140, 141, 152), (152, 141, 142, 153), (153, 142, 133, 144), (132, 121, 123, 134), (134, 123, 124, 135), (135, 124, 125, 136), (136, 125, 126, 137), (137, 126, 127, 138), (138, 127, 128, 139), (139, 128, 129, 140), (140, 129, 130, 141), (141, 130, 131, 142), (142, 131, 122, 133), (121, 110, 112, 123), (123, 112, 113, 124), (124, 113, 114, 125), (125, 114, 115, 126), (126, 115, 116, 127), (127, 116, 117, 128), (128, 117, 118, 129), (129, 118, 119, 130), (130, 119, 120, 131), (131, 120, 111, 122), (110, 99, 101, 112), (112, 101, 102, 113), (113, 102, 103, 114), (114, 103, 104, 115), (115, 104, 105, 116), (116, 105, 106, 117), (117, 106, 107, 118), (118, 107, 108, 119), (119, 108, 109, 120), (120, 109, 100, 111), (99, 88, 90, 101), (101, 90, 91, 102), (102, 91, 92, 103), (103, 92, 93, 104), (104, 93, 94, 105), (105, 94, 95, 106), (106, 95, 96, 107), (107, 96, 97, 108), (108, 97, 98, 109), (109, 98, 89, 100), (88, 77, 79, 90), (90, 79, 80, 91), (91, 80, 81, 92), (92, 81, 82, 93), (93, 82, 83, 94), (94, 83, 84, 95), (95, 84, 85, 96), (96, 85, 86, 97), (97, 86, 87, 98), (98, 87, 78, 89), (77, 66, 68, 79), (79, 68, 69, 80), (80, 69, 70, 81), (81, 70, 71, 82), (82, 71, 72, 83), (83, 72, 73, 84), (84, 73, 74, 85), (85, 74, 75, 86), (86, 75, 76, 87), (87, 76, 67, 78), (66, 44, 46, 68), (68, 46, 47, 69), (69, 47, 48, 70), (70, 48, 49, 71), (71, 49, 50, 72), (72, 50, 51, 73), (73, 51, 52, 74), (74, 52, 53, 75), (75, 53, 54, 76), (76, 54, 45, 67), (187, 165, 167, 189), (189, 167, 168, 190), (190, 168, 169, 191), (191, 169, 170, 192), (192, 170, 171, 193), (193, 171, 172, 194), (194, 172, 173, 195), (195, 173, 174, 196), (196, 174, 175, 197), (197, 175, 166, 188), (198, 187, 189, 200), (200, 189, 190, 201), (201, 190, 191, 202), (202, 191, 192, 203), (203, 192, 193, 204), (204, 193, 194, 205), (205, 194, 195, 206), (206, 195, 196, 207), (207, 196, 197, 208), (208, 197, 188, 199), (209, 198, 200, 211), (211, 200, 201, 212), (212, 201, 202, 213), (213, 202, 203, 214), (214, 203, 204, 215), (215, 204, 205, 216), (216, 205, 206, 217), (217, 206, 207, 218), (218, 207, 208, 219), (219, 208, 199, 210), (220, 209, 211, 222), (222, 211, 212, 223), (223, 212, 213, 224), (224, 213, 214, 225), (225, 214, 215, 226), (226, 215, 216, 227), (227, 216, 217, 228), (228, 217, 218, 229), (229, 218, 219, 230), (230, 219, 210, 221), (231, 220, 222, 233), (233, 222, 223, 234), (234, 223, 224, 235), (235, 224, 225, 236), (236, 225, 226, 237), (237, 226, 227, 238), (238, 227, 228, 239), (239, 228, 229, 240), (240, 229, 230, 241), (241, 230, 221, 232), (242, 231, 233, 244), (244, 233, 234, 245), (245, 234, 235, 246), (246, 235, 236, 247), (247, 236, 237, 248), (248, 237, 238, 249), (249, 238, 239, 250), (250, 239, 240, 251), (251, 240, 241, 252), (252, 241, 232, 243), (253, 242, 244, 255), (255, 244, 245, 256), (256, 245, 246, 257), (257, 246, 247, 258), (258, 247, 248, 259), (259, 248, 249, 260), (260, 249, 250, 261), (261, 250, 251, 262), (262, 251, 252, 263), (263, 252, 243, 254), (264, 253, 255, 266), (266, 255, 256, 267), (267, 256, 257, 268), (268, 257, 258, 269), (269, 258, 259, 270), (270, 259, 260, 271), (271, 260, 261, 272), (272, 261, 262, 273), (273, 262, 263, 274), (274, 263, 254, 265), (275, 264, 266, 277), (277, 266, 267, 278), (278, 267, 268, 279), (279, 268, 269, 280), (280, 269, 270, 281), (281, 270, 271, 282), (282, 271, 272, 283), (283, 272, 273, 284), (284, 273, 274, 285), (285, 274, 265, 276), (176, 275, 277, 178), (178, 277, 278, 179), (179, 278, 279, 180), (180, 279, 280, 181), (181, 280, 281, 182), (182, 281, 282, 183), (183, 282, 283, 184), (184, 283, 284, 185), (185, 284, 285, 186), (186, 285, 276, 177), (429, 407, 409, 431), (431, 409, 410, 432), (432, 410, 411, 433), (433, 411, 412, 434), (434, 412, 413, 435), (435, 413, 414, 436), (436, 414, 415, 437), (437, 415, 416, 438), (438, 416, 417, 439), (439, 417, 408, 430), (440, 429, 431, 442), (442, 431, 432, 443), (443, 432, 433, 444), (444, 433, 434, 445), (445, 434, 435, 446), (446, 435, 436, 447), (447, 436, 437, 448), (448, 437, 438, 449), (449, 438, 439, 450), (450, 439, 430, 441), (451, 440, 442, 453), (453, 442, 443, 454), (454, 443, 444, 455), (455, 444, 445, 456), (456, 445, 446, 457), (457, 446, 447, 458), (458, 447, 448, 459), (459, 448, 449, 460), (460, 449, 450, 461), (461, 450, 441, 452), (462, 451, 453, 464), (464, 453, 454, 465), (465, 454, 455, 466), (466, 455, 456, 467), (467, 456, 457, 468), (468, 457, 458, 469), (469, 458, 459, 470), (470, 459, 460, 471), (471, 460, 461, 472), (472, 461, 452, 463), (473, 462, 464, 475), (475, 464, 465, 476), (476, 465, 466, 477), (477, 466, 467, 478), (478, 467, 468, 479), (479, 468, 469, 480), (480, 469, 470, 481), (481, 470, 471, 482), (482, 471, 472, 483), (483, 472, 463, 474), (484, 473, 475, 486), (486, 475, 476, 487), (487, 476, 477, 488), (488, 477, 478, 489), (489, 478, 479, 490), (490, 479, 480, 491), (491, 480, 481, 492), (492, 481, 482, 493), (493, 482, 483, 494), (494, 483, 474, 485), (495, 484, 486, 497), (497, 486, 487, 498), (498, 487, 488, 499), (499, 488, 489, 500), (500, 489, 490, 501), (501, 490, 491, 502), (502, 491, 492, 503), (503, 492, 493, 504), (504, 493, 494, 505), (505, 494, 485, 496), (506, 495, 497, 508), (508, 497, 498, 509), (509, 498, 499, 510), (510, 499, 500, 511), (511, 500, 501, 512), (512, 501, 502, 513), (513, 502, 503, 514), (514, 503, 504, 515), (515, 504, 505, 516), (516, 505, 496, 507), (517, 506, 508, 519), (519, 508, 509, 520), (520, 509, 510, 521), (521, 510, 511, 522), (522, 511, 512, 523), (523, 512, 513, 524), (524, 513, 514, 525), (525, 514, 515, 526), (526, 515, 516, 527), (527, 516, 507, 518), (418, 517, 519, 420), (420, 519, 520, 421), (421, 520, 521, 422), (422, 521, 522, 423), (423, 522, 523, 424), (424, 523, 524, 425), (425, 524, 525, 426), (426, 525, 526, 427), (427, 526, 527, 428), (428, 527, 518, 419), (308, 286, 288, 310), (310, 288, 289, 311), (311, 289, 290, 312), (312, 290, 291, 313), (313, 291, 292, 314), (314, 292, 293, 315), (315, 293, 294, 316), (316, 294, 295, 317), (317, 295, 296, 318), (318, 296, 287, 309), (319, 308, 310, 321), (321, 310, 311, 322), (322, 311, 312, 323), (323, 312, 313, 324), (324, 313, 314, 325), (325, 314, 315, 326), (326, 315, 316, 327), (327, 316, 317, 328), (328, 317, 318, 329), (329, 318, 309, 320), (330, 319, 321, 332), (332, 321, 322, 333), (333, 322, 323, 334), (334, 323, 324, 335), (335, 324, 325, 336), (336, 325, 326, 337), (337, 326, 327, 338), (338, 327, 328, 339), (339, 328, 329, 340), (340, 329, 320, 331), (341, 330, 332, 343), (343, 332, 333, 344), (344, 333, 334, 345), (345, 334, 335, 346), (346, 335, 336, 347), (347, 336, 337, 348), (348, 337, 338, 349), (349, 338, 339, 350), (350, 339, 340, 351), (351, 340, 331, 342), (352, 341, 343, 354), (354, 343, 344, 355), (355, 344, 345, 356), (356, 345, 346, 357), (357, 346, 347, 358), (358, 347, 348, 359), (359, 348, 349, 360), (360, 349, 350, 361), (361, 350, 351, 362), (362, 351, 342, 353), (363, 352, 354, 365), (365, 354, 355, 366), (366, 355, 356, 367), (367, 356, 357, 368), (368, 357, 358, 369), (369, 358, 359, 370), (370, 359, 360, 371), (371, 360, 361, 372), (372, 361, 362, 373), (373, 362, 353, 364), (374, 363, 365, 376), (376, 365, 366, 377), (377, 366, 367, 378), (378, 367, 368, 379), (379, 368, 369, 380), (380, 369, 370, 381), (381, 370, 371, 382), (382, 371, 372, 383), (383, 372, 373, 384), (384, 373, 364, 375), (385, 374, 376, 387), (387, 376, 377, 388), (388, 377, 378, 389), (389, 378, 379, 390), (390, 379, 380, 391), (391, 380, 381, 392), (392, 381, 382, 393), (393, 382, 383, 394), (394, 383, 384, 395), (395, 384, 375, 386), (396, 385, 387, 398), (398, 387, 388, 399), (399, 388, 389, 400), (400, 389, 390, 401), (401, 390, 391, 402), (402, 391, 392, 403), (403, 392, 393, 404), (404, 393, 394, 405), (405, 394, 395, 406), (406, 395, 386, 397), (297, 396, 398, 299), (299, 398, 399, 300), (300, 399, 400, 301), (301, 400, 401, 302), (302, 401, 402, 303), (303, 402, 403, 304), (304, 403, 404, 305), (305, 404, 405, 306), (306, 405, 406, 307), (307, 406, 397, 298), (44, 176, 178, 46), (46, 178, 179, 47), (47, 179, 180, 48), (48, 180, 181, 49), (49, 181, 182, 50), (50, 182, 183, 51), (51, 183, 184, 52), (52, 184, 185, 53), (53, 185, 186, 54), (54, 186, 177, 45), (286, 55, 57, 288), (288, 57, 58, 289), (289, 58, 59, 290), (290, 59, 60, 291), (291, 60, 61, 292), (292, 61, 62, 293), (293, 62, 63, 294), (294, 63, 64, 295), (295, 64, 65, 296), (296, 65, 56, 287), (298, 408, 417, 307), (307, 417, 416, 306), (306, 416, 415, 305), (305, 415, 414, 304), (304, 414, 413, 303), (303, 413, 412, 302), (302, 412, 411, 301), (301, 411, 410, 300), (300, 410, 409, 299), (299, 409, 407, 297), (419, 166, 175, 428), (428, 175, 174, 427), (427, 174, 173, 426), (426, 173, 172, 425), (425, 172, 171, 424), (424, 171, 170, 423), (423, 170, 169, 422), (422, 169, 168, 421), (421, 168, 167, 420), (420, 167, 165, 418), (10, 67, 45, 1), (530, 528, 529), (530, 531, 528), (534, 533, 532), (534, 532, 535), (528, 531, 535, 532), (531, 530, 534, 535), (529, 528, 532, 533), (530, 529, 533, 534), (573, 571, 572), (574, 571, 573), (574, 570, 571), (575, 570, 574), (575, 569, 570), (576, 569, 575), (576, 568, 569), (577, 568, 576), (577, 567, 568), (578, 567, 577), (578, 566, 567), (579, 566, 578), (579, 565, 566), (580, 565, 579), (580, 668, 565), (668, 564, 565), (580, 667, 668), (669, 564, 668), (580, 666, 667), (670, 564, 669), (581, 666, 580), (581, 665, 666), (670, 563, 564), (671, 563, 670), (581, 664, 665), (672, 563, 671), (581, 663, 664), (673, 563, 672), (581, 662, 663), (674, 563, 673), (582, 662, 581), (674, 562, 563), (582, 661, 662), (675, 562, 674), (582, 660, 661), (676, 562, 675), (582, 659, 660), (583, 659, 582), (677, 562, 676), (677, 561, 562), (583, 658, 659), (678, 561, 677), (583, 657, 658), (679, 561, 678), (584, 657, 583), (679, 560, 561), (584, 656, 657), (632, 560, 679), (584, 655, 656), (585, 655, 584), (633, 560, 632), (633, 559, 560), (585, 654, 655), (634, 559, 633), (586, 654, 585), (634, 558, 559), (586, 653, 654), (635, 558, 634), (635, 557, 558), (587, 653, 586), (587, 652, 653), (636, 557, 635), (636, 556, 557), (588, 652, 587), (588, 651, 652), (637, 556, 636), (637, 555, 556), (589, 651, 588), (589, 650, 651), (638, 555, 637), (638, 554, 555), (590, 650, 589), (590, 649, 650), (639, 554, 638), (639, 553, 554), (590, 648, 649), (640, 553, 639), (591, 648, 590), (591, 647, 648), (641, 553, 640), (641, 552, 553), (592, 647, 591), (592, 646, 647), (642, 552, 641), (592, 645, 646), (643, 552, 642), (592, 644, 645), (644, 552, 643), (592, 552, 644), (592, 551, 552), (593, 551, 592), (593, 550, 551), (594, 550, 593), (594, 549, 550), (595, 549, 594), (595, 548, 549), (596, 548, 595), (597, 548, 596), (597, 547, 548), (597, 546, 547), (598, 546, 597), (598, 545, 546), (599, 545, 598), (599, 544, 545), (600, 544, 599), (600, 716, 544), (716, 543, 544), (601, 716, 600), (601, 715, 716), (717, 543, 716), (601, 714, 715), (718, 543, 717), (601, 713, 714), (719, 543, 718), (719, 542, 543), (602, 713, 601), (602, 712, 713), (720, 542, 719), (602, 711, 712), (721, 542, 720), (721, 541, 542), (603, 711, 602), (603, 710, 711), (722, 541, 721), (603, 709, 710), (723, 541, 722), (604, 709, 603), (723, 540, 541), (604, 708, 709), (724, 540, 723), (605, 708, 604), (724, 539, 540), (605, 707, 708), (725, 539, 724), (605, 706, 707), (606, 706, 605), (726, 539, 725), (726, 538, 539), (606, 705, 706), (727, 538, 726), (607, 705, 606), (727, 537, 538), (607, 704, 705), (680, 537, 727), (608, 704, 607), (680, 536, 537), (608, 703, 704), (681, 536, 680), (609, 703, 608), (681, 631, 536), (682, 631, 681), (609, 702, 703), (683, 631, 682), (609, 701, 702), (610, 701, 609), (683, 630, 631), (684, 630, 683), (610, 700, 701), (685, 630, 684), (610, 699, 700), (611, 699, 610), (685, 629, 630), (686, 629, 685), (611, 698, 699), (687, 629, 686), (611, 697, 698), (612, 697, 611), (687, 628, 629), (688, 628, 687), (612, 696, 697), (689, 628, 688), (612, 695, 696), (690, 628, 689), (612, 694, 695), (691, 628, 690), (612, 693, 694), (613, 693, 612), (691, 627, 628), (692, 627, 691), (613, 692, 693), (613, 627, 692), (614, 627, 613), (614, 626, 627), (615, 626, 614), (615, 625, 626), (616, 625, 615), (616, 624, 625), (617, 624, 616), (617, 623, 624), (618, 623, 617), (618, 622, 623), (619, 622, 618), (619, 621, 622), (620, 621, 619), (765, 764, 763), (766, 765, 763), (766, 763, 762), (767, 766, 762), (767, 762, 761), (768, 767, 761), (768, 761, 760), (769, 768, 760), (769, 760, 759), (770, 769, 759), (770, 759, 758), (771, 770, 758), (771, 758, 757), (772, 771, 757), (772, 757, 860), (860, 757, 756), (772, 860, 859), (861, 860, 756), (772, 859, 858), (862, 861, 756), (773, 772, 858), (773, 858, 857), (862, 756, 755), (863, 862, 755), (773, 857, 856), (864, 863, 755), (773, 856, 855), (865, 864, 755), (773, 855, 854), (866, 865, 755), (774, 773, 854), (866, 755, 754), (774, 854, 853), (867, 866, 754), (774, 853, 852), (868, 867, 754), (774, 852, 851), (775, 774, 851), (869, 868, 754), (869, 754, 753), (775, 851, 850), (870, 869, 753), (775, 850, 849), (871, 870, 753), (776, 775, 849), (871, 753, 752), (776, 849, 848), (824, 871, 752), (776, 848, 847), (777, 776, 847), (825, 824, 752), (825, 752, 751), (777, 847, 846), (826, 825, 751), (778, 777, 846), (826, 751, 750), (778, 846, 845), (827, 826, 750), (827, 750, 749), (779, 778, 845), (779, 845, 844), (828, 827, 749), (828, 749, 748), (780, 779, 844), (780, 844, 843), (829, 828, 748), (829, 748, 747), (781, 780, 843), (781, 843, 842), (830, 829, 747), (830, 747, 746), (782, 781, 842), (782, 842, 841), (831, 830, 746), (831, 746, 745), (782, 841, 840), (832, 831, 745), (783, 782, 840), (783, 840, 839), (833, 832, 745), (833, 745, 744), (784, 783, 839), (784, 839, 838), (834, 833, 744), (784, 838, 837), (835, 834, 744), (784, 837, 836), (836, 835, 744), (784, 836, 744), (784, 744, 743), (785, 784, 743), (785, 743, 742), (786, 785, 742), (786, 742, 741), (787, 786, 741), (787, 741, 740), (788, 787, 740), (789, 788, 740), (789, 740, 739), (789, 739, 738), (790, 789, 738), (790, 738, 737), (791, 790, 737), (791, 737, 736), (792, 791, 736), (792, 736, 908), (908, 736, 735), (793, 792, 908), (793, 908, 907), (909, 908, 735), (793, 907, 906), (910, 909, 735), (793, 906, 905), (911, 910, 735), (911, 735, 734), (794, 793, 905), (794, 905, 904), (912, 911, 734), (794, 904, 903), (913, 912, 734), (913, 734, 733), (795, 794, 903), (795, 903, 902), (914, 913, 733), (795, 902, 901), (915, 914, 733), (796, 795, 901), (915, 733, 732), (796, 901, 900), (916, 915, 732), (797, 796, 900), (916, 732, 731), (797, 900, 899), (917, 916, 731), (797, 899, 898), (798, 797, 898), (918, 917, 731), (918, 731, 730), (798, 898, 897), (919, 918, 730), (799, 798, 897), (919, 730, 729), (799, 897, 896), (872, 919, 729), (800, 799, 896), (872, 729, 728), (800, 896, 895), (873, 872, 728), (801, 800, 895), (873, 728, 823), (874, 873, 823), (801, 895, 894), (875, 874, 823), (801, 894, 893), (802, 801, 893), (875, 823, 822), (876, 875, 822), (802, 893, 892), (877, 876, 822), (802, 892, 891), (803, 802, 891), (877, 822, 821), (878, 877, 821), (803, 891, 890), (879, 878, 821), (803, 890, 889), (804, 803, 889), (879, 821, 820), (880, 879, 820), (804, 889, 888), (881, 880, 820), (804, 888, 887), (882, 881, 820), (804, 887, 886), (883, 882, 820), (804, 886, 885), (805, 804, 885), (883, 820, 819), (884, 883, 819), (805, 885, 884), (805, 884, 819), (806, 805, 819), (806, 819, 818), (807, 806, 818), (807, 818, 817), (808, 807, 817), (808, 817, 816), (809, 808, 816), (809, 816, 815), (810, 809, 815), (810, 815, 814), (811, 810, 814), (811, 814, 813), (812, 811, 813), (697, 696, 888, 889), (588, 587, 779, 780), (561, 560, 752, 753), (680, 727, 919, 872), (695, 694, 886, 887), (609, 608, 800, 801), (692, 691, 883, 884), (565, 564, 756, 757), (613, 612, 804, 805), (596, 595, 787, 788), (620, 619, 811, 812), (577, 576, 768, 769), (701, 700, 892, 893), (684, 683, 875, 876), (654, 653, 845, 846), (665, 664, 856, 857), (581, 580, 772, 773), (605, 604, 796, 797), (713, 712, 904, 905), (688, 687, 879, 880), (545, 544, 736, 737), (634, 633, 825, 826), (710, 709, 901, 902), (725, 724, 916, 917), (600, 599, 791, 792), (549, 548, 740, 741), (676, 675, 867, 868), (616, 615, 807, 808), (706, 705, 897, 898), (573, 572, 764, 765), (721, 720, 912, 913), (702, 701, 893, 894), (717, 716, 908, 909), (601, 600, 792, 793), (560, 559, 751, 752), (541, 540, 732, 733), (624, 623, 815, 816), (556, 555, 747, 748), (650, 649, 841, 842), (672, 671, 863, 864), (628, 627, 819, 820), (569, 568, 760, 761), (647, 646, 838, 839), (662, 661, 853, 854), (589, 588, 780, 781), (643, 642, 834, 835), (564, 563, 755, 756), (537, 536, 728, 729), (658, 657, 849, 850), (718, 717, 909, 910), (639, 638, 830, 831), (698, 697, 889, 890), (608, 607, 799, 800), (691, 690, 882, 883), (578, 577, 769, 770), (612, 611, 803, 804), (585, 584, 776, 777), (679, 678, 870, 871), (568, 567, 759, 760), (623, 622, 814, 815), (582, 581, 773, 774), (664, 663, 855, 856), (683, 682, 874, 875), (548, 547, 739, 740), (619, 618, 810, 811), (707, 706, 898, 899), (604, 603, 795, 796), (593, 592, 784, 785), (687, 686, 878, 879), (655, 654, 846, 847), (668, 667, 859, 860), (574, 573, 765, 766), (714, 713, 905, 906), (597, 596, 788, 789), (635, 634, 826, 827), (675, 674, 866, 867), (627, 626, 818, 819), (726, 725, 917, 918), (552, 551, 743, 744), (703, 702, 894, 895), (722, 721, 913, 914), (559, 558, 750, 751), (570, 569, 761, 762), (686, 685, 877, 878), (555, 554, 746, 747), (544, 543, 735, 736), (671, 670, 862, 863), (631, 630, 822, 823), (590, 589, 781, 782), (727, 726, 918, 919), (640, 639, 831, 832), (540, 539, 731, 732), (651, 650, 842, 843), (611, 610, 802, 803), (644, 643, 835, 836), (563, 562, 754, 755), (536, 631, 823, 728), (663, 662, 854, 855), (659, 658, 850, 851), (586, 585, 777, 778), (636, 635, 827, 828), (622, 621, 813, 814), (579, 578, 770, 771), (615, 614, 806, 807), (682, 681, 873, 874), (567, 566, 758, 759), (699, 698, 890, 891), (594, 593, 785, 786), (694, 693, 885, 886), (547, 546, 738, 739), (708, 707, 899, 900), (607, 606, 798, 799), (598, 597, 789, 790), (690, 689, 881, 882), (583, 582, 774, 775), (667, 666, 858, 859), (723, 722, 914, 915), (603, 602, 794, 795), (652, 651, 843, 844), (711, 710, 902, 903), (558, 557, 749, 750), (551, 550, 742, 743), (618, 617, 809, 810), (704, 703, 895, 896), (575, 574, 766, 767), (715, 714, 906, 907), (678, 677, 869, 870), (630, 629, 821, 822), (571, 570, 762, 763), (719, 718, 910, 911), (543, 542, 734, 735), (648, 647, 839, 840), (674, 673, 865, 866), (626, 625, 817, 818), (685, 684, 876, 877), (641, 640, 832, 833), (554, 553, 745, 746), (539, 538, 730, 731), (670, 669, 861, 862), (645, 644, 836, 837), (656, 655, 847, 848), (591, 590, 782, 783), (562, 561, 753, 754), (660, 659, 851, 852), (614, 613, 805, 806), (587, 586, 778, 779), (637, 636, 828, 829), (566, 565, 757, 758), (580, 579, 771, 772), (696, 695, 887, 888), (610, 609, 801, 802), (700, 699, 891, 892), (606, 605, 797, 798), (595, 594, 786, 787), (681, 680, 872, 873), (621, 620, 812, 813), (666, 665, 857, 858), (693, 692, 884, 885), (546, 545, 737, 738), (633, 632, 824, 825), (709, 708, 900, 901), (584, 583, 775, 776), (724, 723, 915, 916), (689, 688, 880, 881), (550, 549, 741, 742), (653, 652, 844, 845), (705, 704, 896, 897), (712, 711, 903, 904), (599, 598, 790, 791), (617, 616, 808, 809), (576, 575, 767, 768), (716, 715, 907, 908), (557, 556, 748, 749), (542, 541, 733, 734), (572, 571, 763, 764), (720, 719, 911, 912), (602, 601, 793, 794), (649, 648, 840, 841), (677, 676, 868, 869), (625, 624, 816, 817), (646, 645, 837, 838), (673, 672, 864, 865), (629, 628, 820, 821), (642, 641, 833, 834), (553, 552, 744, 745), (632, 679, 871, 824), (538, 537, 729, 730), (657, 656, 848, 849), (669, 668, 860, 861), (592, 591, 783, 784), (638, 637, 829, 830), (661, 660, 852, 853)])
me_cube_003.polygons.foreach_set('use_smooth', [1, 1, 1, 1, 1, 1, 1, 1, 1, 1, 1, 1, 1, 1, 1, 1, 1, 1, 1, 1, 1, 1, 1, 1, 1, 1, 1, 1, 1, 1, 1, 1, 1, 1, 1, 1, 1, 1, 1, 1, 1, 1, 1, 1, 1, 1, 1, 1, 1, 1, 1, 1, 1, 1, 1, 1, 1, 1, 1, 1, 1, 1, 1, 1, 1, 1, 1, 1, 1, 1, 1, 1, 1, 1, 1, 1, 1, 1, 1, 1, 1, 1, 1, 1, 1, 1, 1, 1, 1, 1, 1, 1, 1, 1, 1, 1, 1, 1, 1, 1, 1, 1, 1, 1, 1, 1, 1, 1, 1, 1, 1, 1, 1, 1, 1, 1, 1, 1, 1, 1, 1, 1, 1, 1, 1, 1, 1, 1, 1, 1, 1, 1, 1, 1, 1, 1, 1, 1, 1, 1, 1, 1, 1, 1, 1, 1, 1, 1, 1, 1, 1, 1, 1, 1, 1, 1, 1, 1, 1, 1, 1, 1, 1, 1, 1, 1, 1, 1, 1, 1, 1, 1, 1, 1, 1, 1, 1, 1, 1, 1, 1, 1, 1, 1, 1, 1, 1, 1, 1, 1, 1, 1, 1, 1, 1, 1, 1, 1, 1, 1, 1, 1, 1, 1, 1, 1, 1, 1, 1, 1, 1, 1, 1, 1, 1, 1, 1, 1, 1, 1, 1, 1, 1, 1, 1, 1, 1, 1, 1, 1, 1, 1, 1, 1, 1, 1, 1, 1, 1, 1, 1, 1, 1, 1, 1, 1, 1, 1, 1, 1, 1, 1, 1, 1, 1, 1, 1, 1, 1, 1, 1, 1, 1, 1, 1, 1, 1, 1, 1, 1, 1, 1, 1, 1, 1, 1, 1, 1, 1, 1, 1, 1, 1, 1, 1, 1, 1, 1, 1, 1, 1, 1, 1, 1, 1, 1, 1, 1, 1, 1, 1, 1, 1, 1, 1, 1, 1, 1, 1, 1, 1, 1, 1, 1, 1, 1, 1, 1, 1, 1, 1, 1, 1, 1, 1, 1, 1, 1, 1, 1, 1, 1, 1, 1, 1, 1, 1, 1, 1, 1, 1, 1, 1, 1, 1, 1, 1, 1, 1, 1, 1, 1, 1, 1, 1, 1, 1, 1, 1, 1, 1, 1, 1, 1, 1, 1, 1, 1, 1, 1, 1, 1, 1, 1, 1, 1, 1, 1, 1, 1, 1, 1, 1, 1, 1, 1, 1, 1, 1, 1, 1, 1, 1, 1, 1, 1, 1, 1, 1, 1, 1, 1, 1, 1, 1, 1, 1, 1, 1, 1, 1, 1, 1, 1, 1, 1, 1, 1, 1, 1, 1, 1, 1, 1, 1, 1, 1, 1, 1, 1, 1, 1, 1, 1, 1, 1, 1, 1, 1, 1, 1, 1, 1, 1, 1, 1, 1, 1, 1, 1, 1, 1, 1, 1, 1, 1, 1, 1, 1, 1, 1, 1, 1, 1, 1, 1, 1, 1, 1, 1, 1, 1, 1, 1, 1, 1, 1, 1, 1, 1, 1, 1, 1, 1, 1, 1, 0, 0, 0, 0, 0, 0, 0, 0, 0, 0, 0, 0, 0, 0, 0, 0, 0, 0, 0, 0, 0, 0, 0, 0, 0, 0, 0, 0, 0, 0, 0, 0, 0, 0, 0, 0, 0, 0, 0, 0, 0, 0, 0, 0, 0, 0, 0, 0, 0, 0, 0, 0, 0, 0, 0, 0, 0, 0, 0, 0, 0, 0, 0, 0, 0, 0, 0, 0, 0, 0, 0, 0, 0, 0, 0, 0, 0, 0, 0, 0, 0, 0, 0, 0, 0, 0, 0, 0, 0, 0, 0, 0, 0, 0, 0, 0, 0, 0, 0, 0, 0, 0, 0, 0, 0, 0, 0, 0, 0, 0, 0, 0, 0, 0, 0, 0, 0, 0, 0, 0, 0, 0, 0, 0, 0, 0, 0, 0, 0, 0, 0, 0, 0, 0, 0, 0, 0, 0, 0, 0, 0, 0, 0, 0, 0, 0, 0, 0, 0, 0, 0, 0, 0, 0, 0, 0, 0, 0, 0, 0, 0, 0, 0, 0, 0, 0, 0, 0, 0, 0, 0, 0, 0, 0, 0, 0, 0, 0, 0, 0, 0, 0, 0, 0, 0, 0, 0, 0, 0, 0, 0, 0, 0, 0, 0, 0, 0, 0, 0, 0, 0, 0, 0, 0, 0, 0, 0, 0, 0, 0, 0, 0, 0, 0, 0, 0, 0, 0, 0, 0, 0, 0, 0, 0, 0, 0, 0, 0, 0, 0, 0, 0, 0, 0, 0, 0, 0, 0, 0, 0, 0, 0, 0, 0, 0, 0, 0, 0, 0, 0, 0, 0, 0, 0, 0, 0, 0, 0, 0, 0, 0, 0, 0, 0, 0, 0, 0, 0, 0, 0, 0, 0, 0, 0, 0, 0, 0, 0, 0, 0, 0, 0, 0, 0, 0, 0, 0, 0, 0, 0, 0, 0, 0, 0, 0, 0, 0, 0, 0, 0, 0, 0, 0, 0, 0, 0, 0, 0, 0, 0, 0, 0, 0, 0, 0, 0, 0, 0, 0, 0, 0, 0, 0, 0, 0, 0, 0, 0, 0, 0, 0, 0, 0, 0, 0, 0, 0, 0, 0, 0, 0, 0, 0, 0, 0, 0, 0, 0, 0, 0, 0, 0, 0, 0, 0, 0, 0, 0, 0, 0, 0, 0, 0, 0, 0, 0, 0, 0, 0, 0, 0, 0, 0, 0, 0, 0, 0, 0, 0, 0, 0, 0, 0, 0, 0, 0, 0, 0, 0, 0, 0, 0, 0, 0, 0, 0, 0, 0, 0, 0, 0, 0, 0, 0, 0, 0, 0, 0, 0, 0, 0, 0, 0, 0, 0, 0, 0, 0, 0, 0, 0, 0, 0, 0, 0, 0, 0, 0, 0, 0, 0, 0, 0, 0, 0, 0, 0, 0, 0, 0, 0, 0, 0, 0, 0, 0, 0, 0, 0, 0, 0, 0, 0, 0, 0, 0, 0, 0, 0, 0, 0, 0, 0, 0, 0, 0, 0, 0, 0, 0, 0, 0, 0, 0, 0, 0, 0, 0, 0, 0, 0, 0, 0, 0, 0, 0, 0, 0, 0, 0, 0, 0, 0, 0, 0, 0, 0, 0, 0, 0, 0, 0, 0, 0, 0, 0, 0, 0, 0, 0, 0, 0, 0, 0, 0, 0, 0, 0, 0, 0, 0, 0, 0, 0, 0, 0, 0, 0, 0, 0, 0, 0, 0, 0, 0, 0, 0, 0, 0, 0, 0, 0, 0, 0, 0, 0, 0, 0, 0, 0, 0, 0, 0, 0, 0, 0, 0, 0, 0, 0, 0, 0, 0, 0, 0, 0, 0, 0, 0, 0, 0, 0, 0, 0, 0, 0, 0, 0, 0, 0, 0, 0, 0, 0, 0, 0, 0, 0])
me_cube_003.polygons.foreach_set('material_index', [0, 0, 0, 0, 0, 0, 0, 0, 0, 0, 0, 0, 0, 0, 0, 0, 0, 0, 0, 0, 0, 0, 0, 0, 0, 0, 0, 0, 0, 0, 0, 0, 0, 0, 0, 0, 0, 0, 0, 0, 0, 0, 0, 0, 0, 0, 0, 0, 0, 0, 0, 0, 0, 0, 0, 0, 0, 0, 0, 0, 0, 0, 0, 0, 0, 0, 0, 0, 0, 0, 0, 0, 0, 0, 0, 0, 0, 0, 0, 0, 0, 0, 0, 0, 0, 0, 0, 0, 0, 0, 0, 0, 0, 0, 0, 0, 0, 0, 0, 0, 0, 0, 0, 0, 0, 0, 0, 0, 0, 0, 0, 0, 0, 0, 0, 0, 0, 0, 0, 0, 0, 0, 0, 0, 0, 0, 0, 0, 0, 0, 0, 0, 0, 0, 0, 0, 0, 0, 0, 0, 0, 0, 0, 0, 0, 0, 0, 0, 0, 0, 0, 0, 0, 0, 0, 0, 0, 0, 0, 0, 0, 0, 0, 0, 0, 0, 0, 0, 0, 0, 0, 0, 0, 0, 0, 0, 0, 0, 0, 0, 0, 0, 0, 0, 0, 0, 0, 0, 0, 0, 0, 0, 0, 0, 0, 0, 0, 0, 0, 0, 0, 0, 0, 0, 0, 0, 0, 0, 0, 0, 0, 0, 0, 0, 0, 0, 0, 0, 0, 0, 0, 0, 0, 0, 0, 0, 0, 0, 0, 0, 0, 0, 0, 0, 0, 0, 0, 0, 0, 0, 0, 0, 0, 0, 0, 0, 0, 0, 0, 0, 0, 0, 0, 0, 0, 0, 0, 0, 0, 0, 0, 0, 0, 0, 0, 0, 0, 0, 0, 0, 0, 0, 0, 0, 0, 0, 0, 0, 0, 0, 0, 0, 0, 0, 0, 0, 0, 0, 0, 0, 0, 0, 0, 0, 0, 0, 0, 0, 0, 0, 0, 0, 0, 0, 0, 0, 0, 0, 0, 0, 0, 0, 0, 0, 0, 0, 0, 0, 0, 0, 0, 0, 0, 0, 0, 0, 0, 0, 0, 0, 0, 0, 0, 0, 0, 0, 0, 0, 0, 0, 0, 0, 0, 0, 0, 0, 0, 0, 0, 0, 0, 0, 0, 0, 0, 0, 0, 0, 0, 0, 0, 0, 0, 0, 0, 0, 0, 0, 0, 0, 0, 0, 0, 0, 0, 0, 0, 0, 0, 0, 0, 0, 0, 0, 0, 0, 0, 0, 0, 0, 0, 0, 0, 0, 0, 0, 0, 0, 0, 0, 0, 0, 0, 0, 0, 0, 0, 0, 0, 0, 0, 0, 0, 0, 0, 0, 0, 0, 0, 0, 0, 0, 0, 0, 0, 0, 0, 0, 0, 0, 0, 0, 0, 0, 0, 0, 0, 0, 0, 0, 0, 0, 0, 0, 0, 0, 0, 0, 0, 0, 0, 0, 0, 0, 0, 0, 0, 0, 0, 0, 0, 0, 0, 0, 0, 0, 0, 0, 0, 0, 0, 0, 0, 0, 0, 0, 0, 0, 0, 0, 0, 0, 0, 0, 0, 0, 1, 1, 1, 1, 1, 1, 1, 1, 2, 2, 2, 2, 2, 2, 2, 2, 2, 2, 2, 2, 2, 2, 2, 2, 2, 2, 2, 2, 2, 2, 2, 2, 2, 2, 2, 2, 2, 2, 2, 2, 2, 2, 2, 2, 2, 2, 2, 2, 2, 2, 2, 2, 2, 2, 2, 2, 2, 2, 2, 2, 2, 2, 2, 2, 2, 2, 2, 2, 2, 2, 2, 2, 2, 2, 2, 2, 2, 2, 2, 2, 2, 2, 2, 2, 2, 2, 2, 2, 2, 2, 2, 2, 2, 2, 2, 2, 2, 2, 2, 2, 2, 2, 2, 2, 2, 2, 2, 2, 2, 2, 2, 2, 2, 2, 2, 2, 2, 2, 2, 2, 2, 2, 2, 2, 2, 2, 2, 2, 2, 2, 2, 2, 2, 2, 2, 2, 2, 2, 2, 2, 2, 2, 2, 2, 2, 2, 2, 2, 2, 2, 2, 2, 2, 2, 2, 2, 2, 2, 2, 2, 2, 2, 2, 2, 2, 2, 2, 2, 2, 2, 2, 2, 2, 2, 2, 2, 2, 2, 2, 2, 2, 2, 2, 2, 2, 2, 2, 2, 2, 2, 2, 2, 2, 2, 2, 2, 2, 2, 2, 2, 2, 2, 2, 2, 2, 2, 2, 2, 2, 2, 2, 2, 2, 2, 2, 2, 2, 2, 2, 2, 2, 2, 2, 2, 2, 2, 2, 2, 2, 2, 2, 2, 2, 2, 2, 2, 2, 2, 2, 2, 2, 2, 2, 2, 2, 2, 2, 2, 2, 2, 2, 2, 2, 2, 2, 2, 2, 2, 2, 2, 2, 2, 2, 2, 2, 2, 2, 2, 2, 2, 2, 2, 2, 2, 2, 2, 2, 2, 2, 2, 2, 2, 2, 2, 2, 2, 2, 2, 2, 2, 2, 2, 2, 2, 2, 2, 2, 2, 2, 2, 2, 2, 2, 2, 2, 2, 2, 2, 2, 2, 2, 2, 2, 2, 2, 2, 2, 2, 2, 2, 2, 2, 2, 2, 2, 2, 2, 2, 2, 2, 2, 2, 2, 2, 2, 2, 2, 2, 2, 2, 2, 2, 2, 2, 2, 2, 2, 2, 2, 2, 2, 2, 2, 2, 2, 2, 2, 2, 2, 2, 2, 2, 2, 2, 2, 2, 2, 2, 2, 2, 2, 2, 2, 2, 2, 2, 2, 2, 2, 2, 2, 2, 2, 2, 2, 2, 2, 2, 2, 2, 2, 2, 2, 2, 2, 2, 2, 2, 2, 2, 2, 2, 2, 2, 2, 2, 2, 2, 2, 2, 2, 2, 2, 2, 2, 2, 2, 2, 2, 2, 2, 2, 2, 2, 2, 2, 2, 2, 2, 2, 2, 2, 2, 2, 2, 2, 2, 2, 2, 2, 2, 2, 2, 2, 2, 2, 2, 2, 2, 2, 2, 2, 2, 2, 2, 2, 2, 2, 2, 2, 2, 2, 2, 2, 2, 2, 2, 2, 2, 2, 2, 2, 2, 2, 2, 2, 2, 2, 2, 2, 2, 2, 2, 2, 2, 2, 2, 2, 2, 2, 2, 2, 2, 2, 2, 2, 2, 2, 2, 2, 2, 2, 2, 2, 2, 2, 2, 2, 2, 2, 2, 2, 2, 2, 2, 2, 2, 2, 2, 2, 2, 2, 2, 2, 2, 2, 2, 2, 2, 2, 2, 2, 2, 2, 2, 2, 2, 2, 2, 2, 2, 2, 2, 2, 2, 2, 2, 2, 2, 2, 2, 2, 2, 2, 2, 2, 2, 2, 2, 2, 2, 2, 2, 2, 2, 2, 2, 2, 2, 2, 2, 2, 2, 2, 2, 2, 2, 2, 2, 2, 2, 2, 2, 2, 2, 2, 2, 2])
me_cube_003.materials.append(mat_material_002)
me_cube_003.materials.append(mat_material_006)
me_cube_003.materials.append(mat_material_008)
me_cube_003.use_remesh_preserve_volume = False
me_cube_003.use_remesh_preserve_attributes = False
me_cube_003.use_mirror_vertex_groups = False
me_cube_003.update()

# ---- objects
ob_cube = bpy.data.objects.new('Cube', me_cube_003)

# ---- transforms, parenting, visibility, modifiers, constraints
ob_cube.location = (0.0, 0.0, -0.4)
ob_cube.scale = (1.0, 1.0, 0.4)
ob_cube.lineart.crease_threshold = 0.0

# ---- collection membership
col_collection_1.objects.link(ob_cube)

# ---- scene / render settings (as saved in the file)
scene.frame_start = 1; scene.frame_end = 250; scene.frame_set(1)
scene.render.engine = 'CYCLES'
scene.render.resolution_percentage = 50
scene.render.dither_intensity = 0.0
scene.cycles.use_denoising = False
scene.cycles.samples = 128
scene.cycles.sampling_pattern = 'TABULATED_SOBOL'
scene.cycles.use_adaptive_sampling = False
scene.cycles.use_light_tree = False
scene.cycles.blur_glossy = 0.0
scene.cycles.sample_clamp_indirect = 0.0
scene.view_settings.view_transform = 'Standard'
bpy.context.view_layer.update()

# ---- added for rendering (the .blend has no active camera and no usable light): camera, sun
cam_auto = bpy.data.cameras.new('AutoCamera')
cam_auto.lens = 50.0
cam_auto.sensor_width = 36.0
cam_auto.clip_end = 1000.0
ob_auto_camera = bpy.data.objects.new('AutoCamera', cam_auto)
scene.collection.objects.link(ob_auto_camera)
ob_auto_camera.location = (2.72469, -3.26963, 1.78975)
ob_auto_camera.rotation_euler = (1.09748, -7.21219e-08, 0.694738)
scene.camera = ob_auto_camera
light_auto_sun = bpy.data.lights.new('AutoSun', 'SUN')
light_auto_sun.energy = 3.0
light_auto_sun.angle = 0.0523599
ob_auto_sun = bpy.data.objects.new('AutoSun', light_auto_sun)
scene.collection.objects.link(ob_auto_sun)
ob_auto_sun.rotation_euler = (0.872665, 0.174533, 0.523599)
bpy.context.view_layer.update()
